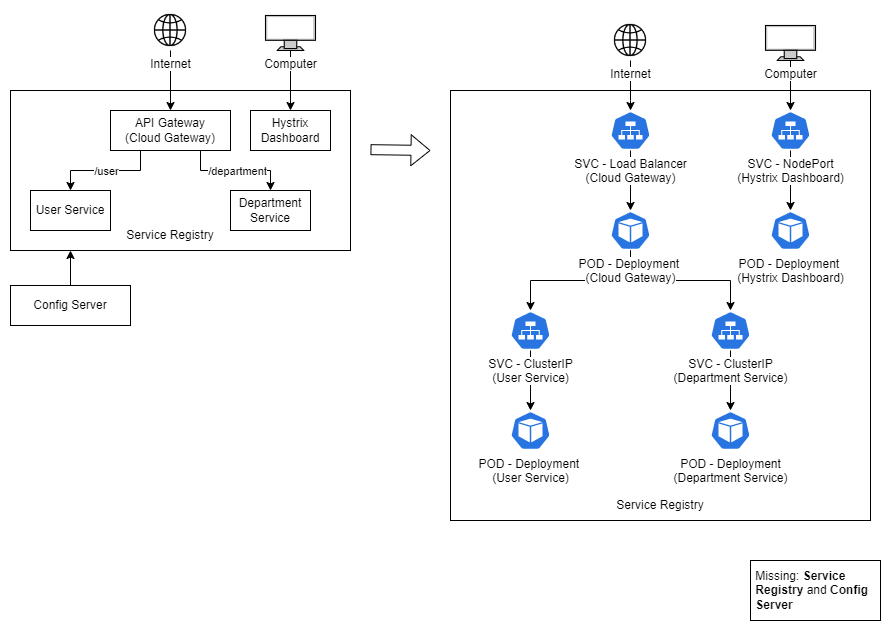

The diagram above was exported from draw.io. Its source (the exported page's mxGraphModel, read from the mxfile embedded in the PNG):
<mxGraphModel dx="1750" dy="902" grid="1" gridSize="10" guides="1" tooltips="1" connect="1" arrows="1" fold="1" page="1" pageScale="1" pageWidth="850" pageHeight="1100" math="0" shadow="0">
  <root>
    <mxCell id="0" />
    <mxCell id="1" parent="0" />
    <mxCell id="sDShDAsR9oPNWJLKbW3e-28" value="" style="rounded=0;whiteSpace=wrap;html=1;" parent="1" vertex="1">
      <mxGeometry x="500" y="180" width="420" height="430" as="geometry" />
    </mxCell>
    <mxCell id="sDShDAsR9oPNWJLKbW3e-19" style="edgeStyle=orthogonalEdgeStyle;rounded=0;orthogonalLoop=1;jettySize=auto;html=1;exitX=0.5;exitY=1;exitDx=0;exitDy=0;exitPerimeter=0;entryX=0.5;entryY=0;entryDx=0;entryDy=0;entryPerimeter=0;" parent="1" source="sDShDAsR9oPNWJLKbW3e-16" target="sDShDAsR9oPNWJLKbW3e-17" edge="1">
      <mxGeometry relative="1" as="geometry" />
    </mxCell>
    <mxCell id="sDShDAsR9oPNWJLKbW3e-22" style="edgeStyle=orthogonalEdgeStyle;rounded=0;orthogonalLoop=1;jettySize=auto;html=1;exitX=0.5;exitY=1;exitDx=0;exitDy=0;exitPerimeter=0;" parent="1" source="sDShDAsR9oPNWJLKbW3e-17" target="sDShDAsR9oPNWJLKbW3e-20" edge="1">
      <mxGeometry relative="1" as="geometry" />
    </mxCell>
    <mxCell id="sDShDAsR9oPNWJLKbW3e-23" style="edgeStyle=orthogonalEdgeStyle;rounded=0;orthogonalLoop=1;jettySize=auto;html=1;entryX=0.5;entryY=0;entryDx=0;entryDy=0;entryPerimeter=0;exitX=0.5;exitY=1;exitDx=0;exitDy=0;exitPerimeter=0;" parent="1" source="sDShDAsR9oPNWJLKbW3e-17" target="sDShDAsR9oPNWJLKbW3e-21" edge="1">
      <mxGeometry relative="1" as="geometry" />
    </mxCell>
    <mxCell id="sDShDAsR9oPNWJLKbW3e-17" value="&lt;span style=&quot;background-color: rgb(255, 255, 255);&quot;&gt;POD - Deployment&amp;nbsp;&lt;br&gt;(Cloud Gateway)&lt;/span&gt;" style="sketch=0;html=1;dashed=0;whitespace=wrap;fillColor=#2875E2;strokeColor=#ffffff;points=[[0.005,0.63,0],[0.1,0.2,0],[0.9,0.2,0],[0.5,0,0],[0.995,0.63,0],[0.72,0.99,0],[0.5,1,0],[0.28,0.99,0]];verticalLabelPosition=bottom;align=center;verticalAlign=top;shape=mxgraph.kubernetes.icon;prIcon=pod" parent="1" vertex="1">
      <mxGeometry x="660" y="300" width="40" height="40" as="geometry" />
    </mxCell>
    <mxCell id="sDShDAsR9oPNWJLKbW3e-16" value="&lt;span style=&quot;background-color: rgb(255, 255, 255);&quot;&gt;SVC - Load Balancer&lt;br&gt;(Cloud Gateway)&lt;/span&gt;" style="sketch=0;html=1;dashed=0;whitespace=wrap;fillColor=#2875E2;strokeColor=#ffffff;points=[[0.005,0.63,0],[0.1,0.2,0],[0.9,0.2,0],[0.5,0,0],[0.995,0.63,0],[0.72,0.99,0],[0.5,1,0],[0.28,0.99,0]];verticalLabelPosition=bottom;align=center;verticalAlign=top;shape=mxgraph.kubernetes.icon;prIcon=svc" parent="1" vertex="1">
      <mxGeometry x="660" y="200" width="40" height="40" as="geometry" />
    </mxCell>
    <mxCell id="sDShDAsR9oPNWJLKbW3e-10" value="" style="rounded=0;whiteSpace=wrap;html=1;" parent="1" vertex="1">
      <mxGeometry x="60" y="180" width="340" height="160" as="geometry" />
    </mxCell>
    <mxCell id="sDShDAsR9oPNWJLKbW3e-4" style="edgeStyle=orthogonalEdgeStyle;rounded=0;orthogonalLoop=1;jettySize=auto;html=1;exitX=0.25;exitY=1;exitDx=0;exitDy=0;entryX=0.5;entryY=0;entryDx=0;entryDy=0;" parent="1" source="sDShDAsR9oPNWJLKbW3e-1" target="sDShDAsR9oPNWJLKbW3e-2" edge="1">
      <mxGeometry relative="1" as="geometry" />
    </mxCell>
    <mxCell id="sDShDAsR9oPNWJLKbW3e-6" value="/user" style="edgeLabel;html=1;align=center;verticalAlign=middle;resizable=0;points=[];" parent="sDShDAsR9oPNWJLKbW3e-4" vertex="1" connectable="0">
      <mxGeometry x="-0.1753" relative="1" as="geometry">
        <mxPoint x="-10" as="offset" />
      </mxGeometry>
    </mxCell>
    <mxCell id="sDShDAsR9oPNWJLKbW3e-5" style="edgeStyle=orthogonalEdgeStyle;rounded=0;orthogonalLoop=1;jettySize=auto;html=1;exitX=0.75;exitY=1;exitDx=0;exitDy=0;entryX=0.5;entryY=0;entryDx=0;entryDy=0;" parent="1" source="sDShDAsR9oPNWJLKbW3e-1" target="sDShDAsR9oPNWJLKbW3e-3" edge="1">
      <mxGeometry relative="1" as="geometry" />
    </mxCell>
    <mxCell id="sDShDAsR9oPNWJLKbW3e-7" value="/department" style="edgeLabel;html=1;align=center;verticalAlign=middle;resizable=0;points=[];" parent="sDShDAsR9oPNWJLKbW3e-5" vertex="1" connectable="0">
      <mxGeometry x="-0.072" relative="1" as="geometry">
        <mxPoint x="4" as="offset" />
      </mxGeometry>
    </mxCell>
    <mxCell id="sDShDAsR9oPNWJLKbW3e-1" value="API Gateway&lt;br&gt;(Cloud Gateway)" style="rounded=0;whiteSpace=wrap;html=1;" parent="1" vertex="1">
      <mxGeometry x="160" y="200" width="120" height="40" as="geometry" />
    </mxCell>
    <mxCell id="sDShDAsR9oPNWJLKbW3e-2" value="User Service" style="rounded=0;whiteSpace=wrap;html=1;" parent="1" vertex="1">
      <mxGeometry x="80" y="280" width="80" height="40" as="geometry" />
    </mxCell>
    <mxCell id="sDShDAsR9oPNWJLKbW3e-3" value="Department Service" style="rounded=0;whiteSpace=wrap;html=1;" parent="1" vertex="1">
      <mxGeometry x="280" y="280" width="80" height="40" as="geometry" />
    </mxCell>
    <mxCell id="sDShDAsR9oPNWJLKbW3e-9" style="edgeStyle=orthogonalEdgeStyle;rounded=0;orthogonalLoop=1;jettySize=auto;html=1;entryX=0.5;entryY=0;entryDx=0;entryDy=0;" parent="1" source="sDShDAsR9oPNWJLKbW3e-8" target="sDShDAsR9oPNWJLKbW3e-1" edge="1">
      <mxGeometry relative="1" as="geometry" />
    </mxCell>
    <mxCell id="sDShDAsR9oPNWJLKbW3e-8" value="Internet" style="shape=image;html=1;verticalAlign=top;verticalLabelPosition=bottom;labelBackgroundColor=#ffffff;imageAspect=0;aspect=fixed;image=https://cdn4.iconfinder.com/data/icons/ionicons/512/icon-ios7-world-outline-128.png" parent="1" vertex="1">
      <mxGeometry x="200" y="100" width="40" height="40" as="geometry" />
    </mxCell>
    <mxCell id="sDShDAsR9oPNWJLKbW3e-11" value="Service Registry" style="text;html=1;strokeColor=none;fillColor=none;align=center;verticalAlign=middle;whiteSpace=wrap;rounded=0;" parent="1" vertex="1">
      <mxGeometry x="170" y="310" width="100" height="30" as="geometry" />
    </mxCell>
    <mxCell id="sDShDAsR9oPNWJLKbW3e-13" style="edgeStyle=orthogonalEdgeStyle;rounded=0;orthogonalLoop=1;jettySize=auto;html=1;" parent="1" source="sDShDAsR9oPNWJLKbW3e-12" edge="1">
      <mxGeometry relative="1" as="geometry">
        <mxPoint x="120" y="340" as="targetPoint" />
        <Array as="points">
          <mxPoint x="120" y="340" />
        </Array>
      </mxGeometry>
    </mxCell>
    <mxCell id="sDShDAsR9oPNWJLKbW3e-12" value="Config Server" style="rounded=0;whiteSpace=wrap;html=1;" parent="1" vertex="1">
      <mxGeometry x="60" y="375" width="120" height="40" as="geometry" />
    </mxCell>
    <mxCell id="sDShDAsR9oPNWJLKbW3e-14" value="" style="shape=flexArrow;endArrow=classic;html=1;rounded=0;" parent="1" edge="1">
      <mxGeometry width="50" height="50" relative="1" as="geometry">
        <mxPoint x="420" y="239.17" as="sourcePoint" />
        <mxPoint x="480" y="240" as="targetPoint" />
        <Array as="points">
          <mxPoint x="420" y="239.17" />
        </Array>
      </mxGeometry>
    </mxCell>
    <mxCell id="sDShDAsR9oPNWJLKbW3e-18" style="edgeStyle=orthogonalEdgeStyle;rounded=0;orthogonalLoop=1;jettySize=auto;html=1;entryX=0.5;entryY=0;entryDx=0;entryDy=0;entryPerimeter=0;exitX=0.5;exitY=1;exitDx=0;exitDy=0;" parent="1" source="sDShDAsR9oPNWJLKbW3e-15" target="sDShDAsR9oPNWJLKbW3e-16" edge="1">
      <mxGeometry relative="1" as="geometry">
        <Array as="points">
          <mxPoint x="680" y="190" />
          <mxPoint x="680" y="190" />
        </Array>
      </mxGeometry>
    </mxCell>
    <mxCell id="sDShDAsR9oPNWJLKbW3e-15" value="Internet" style="shape=image;html=1;verticalAlign=top;verticalLabelPosition=bottom;labelBackgroundColor=#ffffff;imageAspect=0;aspect=fixed;image=https://cdn4.iconfinder.com/data/icons/ionicons/512/icon-ios7-world-outline-128.png" parent="1" vertex="1">
      <mxGeometry x="660" y="110" width="40" height="40" as="geometry" />
    </mxCell>
    <mxCell id="sDShDAsR9oPNWJLKbW3e-26" style="edgeStyle=orthogonalEdgeStyle;rounded=0;orthogonalLoop=1;jettySize=auto;html=1;entryX=0.5;entryY=0;entryDx=0;entryDy=0;entryPerimeter=0;" parent="1" source="sDShDAsR9oPNWJLKbW3e-20" target="sDShDAsR9oPNWJLKbW3e-24" edge="1">
      <mxGeometry relative="1" as="geometry" />
    </mxCell>
    <mxCell id="sDShDAsR9oPNWJLKbW3e-20" value="&lt;span style=&quot;background-color: rgb(255, 255, 255);&quot;&gt;SVC - ClusterIP&lt;br&gt;(User Service)&lt;/span&gt;" style="sketch=0;html=1;dashed=0;whitespace=wrap;fillColor=#2875E2;strokeColor=#ffffff;points=[[0.005,0.63,0],[0.1,0.2,0],[0.9,0.2,0],[0.5,0,0],[0.995,0.63,0],[0.72,0.99,0],[0.5,1,0],[0.28,0.99,0]];verticalLabelPosition=bottom;align=center;verticalAlign=top;shape=mxgraph.kubernetes.icon;prIcon=svc" parent="1" vertex="1">
      <mxGeometry x="560" y="400" width="40" height="40" as="geometry" />
    </mxCell>
    <mxCell id="sDShDAsR9oPNWJLKbW3e-27" style="edgeStyle=orthogonalEdgeStyle;rounded=0;orthogonalLoop=1;jettySize=auto;html=1;entryX=0.5;entryY=0;entryDx=0;entryDy=0;entryPerimeter=0;" parent="1" source="sDShDAsR9oPNWJLKbW3e-21" target="sDShDAsR9oPNWJLKbW3e-25" edge="1">
      <mxGeometry relative="1" as="geometry" />
    </mxCell>
    <mxCell id="sDShDAsR9oPNWJLKbW3e-21" value="&lt;span style=&quot;background-color: rgb(255, 255, 255);&quot;&gt;SVC - ClusterIP&lt;br&gt;(Department Service)&lt;/span&gt;" style="sketch=0;html=1;dashed=0;whitespace=wrap;fillColor=#2875E2;strokeColor=#ffffff;points=[[0.005,0.63,0],[0.1,0.2,0],[0.9,0.2,0],[0.5,0,0],[0.995,0.63,0],[0.72,0.99,0],[0.5,1,0],[0.28,0.99,0]];verticalLabelPosition=bottom;align=center;verticalAlign=top;shape=mxgraph.kubernetes.icon;prIcon=svc" parent="1" vertex="1">
      <mxGeometry x="760" y="400" width="40" height="40" as="geometry" />
    </mxCell>
    <mxCell id="sDShDAsR9oPNWJLKbW3e-24" value="&lt;span style=&quot;background-color: rgb(255, 255, 255);&quot;&gt;POD - Deployment&amp;nbsp;&lt;br&gt;(User Service)&lt;/span&gt;" style="sketch=0;html=1;dashed=0;whitespace=wrap;fillColor=#2875E2;strokeColor=#ffffff;points=[[0.005,0.63,0],[0.1,0.2,0],[0.9,0.2,0],[0.5,0,0],[0.995,0.63,0],[0.72,0.99,0],[0.5,1,0],[0.28,0.99,0]];verticalLabelPosition=bottom;align=center;verticalAlign=top;shape=mxgraph.kubernetes.icon;prIcon=pod" parent="1" vertex="1">
      <mxGeometry x="560" y="500" width="40" height="40" as="geometry" />
    </mxCell>
    <mxCell id="sDShDAsR9oPNWJLKbW3e-25" value="&lt;span style=&quot;background-color: rgb(255, 255, 255);&quot;&gt;POD - Deployment&lt;br&gt;(Department Service)&lt;/span&gt;" style="sketch=0;html=1;dashed=0;whitespace=wrap;fillColor=#2875E2;strokeColor=#ffffff;points=[[0.005,0.63,0],[0.1,0.2,0],[0.9,0.2,0],[0.5,0,0],[0.995,0.63,0],[0.72,0.99,0],[0.5,1,0],[0.28,0.99,0]];verticalLabelPosition=bottom;align=center;verticalAlign=top;shape=mxgraph.kubernetes.icon;prIcon=pod" parent="1" vertex="1">
      <mxGeometry x="760" y="500" width="40" height="40" as="geometry" />
    </mxCell>
    <mxCell id="sDShDAsR9oPNWJLKbW3e-29" value="Service Registry" style="text;html=1;strokeColor=none;fillColor=none;align=center;verticalAlign=middle;whiteSpace=wrap;rounded=0;" parent="1" vertex="1">
      <mxGeometry x="660" y="580" width="100" height="30" as="geometry" />
    </mxCell>
    <mxCell id="sDShDAsR9oPNWJLKbW3e-30" value="Hystrix&lt;br&gt;Dashboard" style="rounded=0;whiteSpace=wrap;html=1;" parent="1" vertex="1">
      <mxGeometry x="300" y="200" width="80" height="40" as="geometry" />
    </mxCell>
    <mxCell id="sDShDAsR9oPNWJLKbW3e-33" style="edgeStyle=orthogonalEdgeStyle;rounded=0;orthogonalLoop=1;jettySize=auto;html=1;entryX=0.5;entryY=0;entryDx=0;entryDy=0;" parent="1" source="sDShDAsR9oPNWJLKbW3e-32" target="sDShDAsR9oPNWJLKbW3e-30" edge="1">
      <mxGeometry relative="1" as="geometry" />
    </mxCell>
    <mxCell id="sDShDAsR9oPNWJLKbW3e-32" value="&lt;font style=&quot;background-color: rgb(255, 255, 255);&quot; color=&quot;#000000&quot;&gt;Computer&lt;/font&gt;" style="fontColor=#0066CC;verticalAlign=top;verticalLabelPosition=bottom;labelPosition=center;align=center;html=1;outlineConnect=0;fillColor=#CCCCCC;strokeColor=#000000;gradientColor=none;gradientDirection=north;strokeWidth=2;shape=mxgraph.networks.monitor;" parent="1" vertex="1">
      <mxGeometry x="315" y="105" width="50" height="35" as="geometry" />
    </mxCell>
    <mxCell id="sDShDAsR9oPNWJLKbW3e-36" style="edgeStyle=orthogonalEdgeStyle;rounded=0;orthogonalLoop=1;jettySize=auto;html=1;entryX=0.5;entryY=0;entryDx=0;entryDy=0;entryPerimeter=0;" parent="1" source="sDShDAsR9oPNWJLKbW3e-34" target="sDShDAsR9oPNWJLKbW3e-35" edge="1">
      <mxGeometry relative="1" as="geometry" />
    </mxCell>
    <mxCell id="sDShDAsR9oPNWJLKbW3e-34" value="&lt;span style=&quot;background-color: rgb(255, 255, 255);&quot;&gt;SVC - NodePort&lt;br&gt;(Hystrix Dashboard)&lt;/span&gt;" style="sketch=0;html=1;dashed=0;whitespace=wrap;fillColor=#2875E2;strokeColor=#ffffff;points=[[0.005,0.63,0],[0.1,0.2,0],[0.9,0.2,0],[0.5,0,0],[0.995,0.63,0],[0.72,0.99,0],[0.5,1,0],[0.28,0.99,0]];verticalLabelPosition=bottom;align=center;verticalAlign=top;shape=mxgraph.kubernetes.icon;prIcon=svc" parent="1" vertex="1">
      <mxGeometry x="820" y="200" width="40" height="40" as="geometry" />
    </mxCell>
    <mxCell id="sDShDAsR9oPNWJLKbW3e-35" value="&lt;span style=&quot;background-color: rgb(255, 255, 255);&quot;&gt;POD - Deployment&amp;nbsp;&lt;br&gt;(Hystrix Dashboard)&lt;/span&gt;" style="sketch=0;html=1;dashed=0;whitespace=wrap;fillColor=#2875E2;strokeColor=#ffffff;points=[[0.005,0.63,0],[0.1,0.2,0],[0.9,0.2,0],[0.5,0,0],[0.995,0.63,0],[0.72,0.99,0],[0.5,1,0],[0.28,0.99,0]];verticalLabelPosition=bottom;align=center;verticalAlign=top;shape=mxgraph.kubernetes.icon;prIcon=pod" parent="1" vertex="1">
      <mxGeometry x="820" y="300" width="40" height="40" as="geometry" />
    </mxCell>
    <mxCell id="sDShDAsR9oPNWJLKbW3e-38" style="edgeStyle=orthogonalEdgeStyle;rounded=0;orthogonalLoop=1;jettySize=auto;html=1;entryX=0.5;entryY=0;entryDx=0;entryDy=0;entryPerimeter=0;" parent="1" source="sDShDAsR9oPNWJLKbW3e-37" target="sDShDAsR9oPNWJLKbW3e-34" edge="1">
      <mxGeometry relative="1" as="geometry" />
    </mxCell>
    <mxCell id="sDShDAsR9oPNWJLKbW3e-37" value="&lt;font style=&quot;background-color: rgb(255, 255, 255);&quot; color=&quot;#000000&quot;&gt;Computer&lt;/font&gt;" style="fontColor=#0066CC;verticalAlign=top;verticalLabelPosition=bottom;labelPosition=center;align=center;html=1;outlineConnect=0;fillColor=#CCCCCC;strokeColor=#000000;gradientColor=none;gradientDirection=north;strokeWidth=2;shape=mxgraph.networks.monitor;" parent="1" vertex="1">
      <mxGeometry x="815" y="115" width="50" height="35" as="geometry" />
    </mxCell>
    <mxCell id="TceKRkQnBFEWZyUVAkGK-2" value="&amp;nbsp;Missing: &lt;b&gt;Service&amp;nbsp; &amp;nbsp; &amp;nbsp;Registry&lt;/b&gt; and &lt;b&gt;Config&amp;nbsp; &amp;nbsp;Server&lt;/b&gt;" style="rounded=0;whiteSpace=wrap;html=1;align=left;" vertex="1" parent="1">
      <mxGeometry x="800" y="650" width="130" height="60" as="geometry" />
    </mxCell>
  </root>
</mxGraphModel>